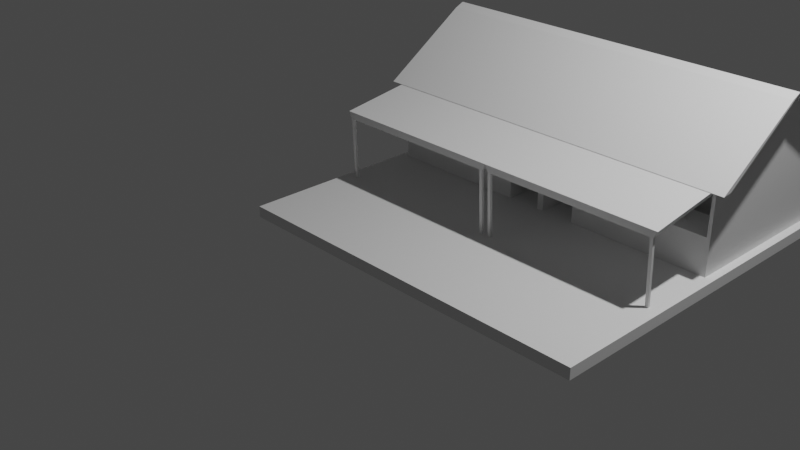 # Source: trader.blend  (saved by Blender 3.3.6; exported with 4.5.12 LTS)
import bpy
from mathutils import Matrix  # noqa: F401  (used for matrix-valued properties, if any)

bpy.ops.wm.read_factory_settings(use_empty=True)
scene = bpy.context.scene
scene.name = 'Scene'

# ---- collections
col_collection = bpy.data.collections.new('Collection'); scene.collection.children.link(col_collection)

# ---- materials (node trees are filled in below, after node groups)
mat_material = bpy.data.materials.new('Material')
mat_material.alpha_threshold = 0.0
mat_material.use_transparent_shadow = False
mat_material.roughness = 0.5
mat_material.line_color = (0.0, 0.0, 0.0, 1.0)

# ---- material node trees
mat_material.use_nodes = True; mat_material.node_tree.nodes.clear()
_N = mat_material.node_tree.nodes; _L = mat_material.node_tree.links
n0 = _N.new('ShaderNodeOutputMaterial'); n0.name = 'Material Output'; n0.location = (300, 300)
n1 = _N.new('ShaderNodeBsdfPrincipled'); n1.name = 'Principled BSDF'; n1.location = (10, 300)
n1.distribution = 'GGX'
n1.subsurface_method = 'RANDOM_WALK_SKIN'
n1.inputs[3].default_value = 1.45
n1.inputs[27].default_value = (0.0, 0.0, 0.0, 1.0)
n1.inputs[28].default_value = 1.0
_L.new(n1.outputs[0], n0.inputs[0])
n0.is_active_output = True

# ---- world
world_world = bpy.data.worlds.new('World'); scene.world = world_world
world_world.use_nodes = True; world_world.node_tree.nodes.clear()
_N = world_world.node_tree.nodes; _L = world_world.node_tree.links
n0 = _N.new('ShaderNodeOutputWorld'); n0.name = 'World Output'; n0.location = (300, 300)
n1 = _N.new('ShaderNodeBackground'); n1.name = 'Background'; n1.location = (10, 300)
n1.inputs[0].default_value = (0.05088, 0.05088, 0.05088, 1.0)
_L.new(n1.outputs[0], n0.inputs[0])
n0.is_active_output = True
world_world.color = (0.05088, 0.05088, 0.05088)
world_world.use_sun_shadow = False
world_world.sun_shadow_jitter_overblur = 0.0

# ---- cameras
cam_camera = bpy.data.cameras.new('Camera')
cam_camera.clip_end = 100.0
cam_camera.ortho_scale = 7.314

# ---- lights
light_light = bpy.data.lights.new('Light', 'POINT')
light_light.transmission_factor = 0.0
light_light.energy = 1000.0
light_light.shadow_soft_size = 0.1
light_light.shadow_maximum_resolution = 0.006
light_light.use_absolute_resolution = True

# ---- meshes
me_cube = bpy.data.meshes.new('Cube')
me_cube.from_pydata([(2.919, 2.911, 0.1185), (3.005, 2.997, -0.0007683), (2.919, -0.914, 0.1185), (3.005, -1.0, -0.0007683), (-0.914, 2.911, 0.1185), (-1.0, 2.997, -0.0007683), (-0.914, -0.914, 0.1185), (-1.0, -1.0, -0.0007683), (3.005, -1.0, 0.1185), (-1.0, -1.0, 0.1185), (3.005, 2.997, 0.1185), (-1.0, 2.997, 0.1185), (1.002, -0.914, 0.1185), (2.883, 0.9986, 0.1177), (-0.8767, 0.9986, 0.119), (1.002, 2.911, 0.1185), (0.965, 0.9986, 0.119), (-0.8767, 0.9986, 0.9205), (-0.914, 2.911, 0.9947), (1.002, 2.911, 0.9947), (2.919, 2.911, 0.9947), (2.883, 0.9986, 0.9219), (0.965, 0.9986, 0.9205), (-0.914, 1.955, 1.665), (1.96, 2.911, 0.9947), (2.919, 1.955, 1.665), (0.04411, 2.911, 0.9947), (1.002, 1.955, 1.665), (1.96, 0.9986, 0.9219), (0.04411, 0.9986, 0.9205), (0.04411, 1.955, 1.665), (1.96, 1.955, 1.665), (-0.914, 0.9986, 0.1185), (-0.914, 0.9986, 0.9947), (1.038, 0.9986, 0.1177), (0.04411, 0.9986, 0.9947), (1.038, 0.9986, 0.9219), (1.002, 0.9986, 0.1185), (2.919, 0.9986, 0.1185), (1.96, 0.9986, 0.9947), (2.919, 0.9986, 0.9947), (1.002, 0.9986, 0.9947), (-0.8767, 1.809, 0.119), (-0.8767, 1.809, 0.9205), (0.965, 1.809, 0.119), (0.04411, 1.809, 0.9205), (0.965, 1.809, 0.9205), (1.038, 1.809, 0.1177), (2.883, 1.809, 0.1177), (1.96, 1.809, 0.9219), (2.883, 1.809, 0.9219), (1.038, 1.809, 0.9219), (1.96, 0.1491, 0.8706), (2.919, 0.1491, 0.8706), (0.04411, 0.1491, 0.8706), (1.002, 0.1491, 0.8706), (-0.914, 0.1491, 0.8706), (0.04411, 0.1491, 0.7965), (0.965, 0.1491, 0.7965), (-0.8767, 0.1491, 0.7965), (1.96, 0.1491, 0.7979), (2.883, 0.1491, 0.7979), (1.038, 0.1491, 0.7979), (0.5045, 0.9986, 0.9205), (-0.4163, 0.9986, 0.9205), (-0.8767, 0.176, 0.798), (2.422, 0.9986, 0.9219), (1.499, 0.9986, 0.9219), (0.04411, 0.176, 0.798), (0.9322, 0.1491, 0.7965), (-0.8439, 0.1491, 0.7965), (2.851, 0.1491, 0.7979), (1.073, 0.1491, 0.7979), (2.883, 0.176, 0.7993), (1.96, 0.176, 0.7993), (1.038, 0.176, 0.7993), (0.965, 0.176, 0.798), (1.073, 0.176, 0.7993), (0.9322, 0.176, 0.798), (-0.8439, 0.176, 0.798), (2.851, 0.176, 0.7993), (0.9322, 0.1863, 0.1117), (0.965, 0.1863, 0.1117), (2.851, 0.1863, 0.113), (2.883, 0.1863, 0.113), (2.883, 0.2132, 0.1145), (1.038, 0.2132, 0.1145), (1.038, 0.1863, 0.113), (0.965, 0.2132, 0.1131), (-0.8767, 0.1863, 0.1117), (-0.8767, 0.2132, 0.1131), (-0.8439, 0.1863, 0.1117), (1.073, 0.1863, 0.113), (1.073, 0.2132, 0.1145), (0.9322, 0.2132, 0.1131), (-0.8439, 0.2132, 0.1131), (2.851, 0.2132, 0.1145), (0.6042, 0.9986, 0.119), (1.4, 0.9986, 0.1177), (0.04411, 1.809, 0.119), (1.96, 1.809, 0.1177), (0.965, 1.404, 0.119), (-0.8767, 1.404, 0.119), (2.883, 1.404, 0.1177), (1.038, 1.404, 0.1177), (1.4, 1.404, 0.1177), (0.6042, 1.404, 0.119), (1.4, 0.9986, 0.5066), (2.883, 0.9986, 0.5066), (-0.8767, 1.404, 0.5079), (-0.8767, 0.9986, 0.5079), (2.883, 1.404, 0.5066), (0.6042, 0.9986, 0.5079), (1.4, 1.404, 0.5066), (0.6042, 1.404, 0.5079), (2.919, 1.853, 1.619), (2.919, 0.8969, 0.9851), (1.002, 1.853, 1.619), (1.002, 0.8969, 0.9851), (1.96, 0.8969, 0.9851), (0.04411, 0.8969, 0.9851), (-0.914, 0.8969, 0.9851), (-0.914, 1.853, 1.619), (0.04411, 1.853, 1.619), (1.96, 1.853, 1.619), (-0.914, 2.07, 1.614), (-0.914, 3.026, 0.98), (1.96, 3.026, 0.98), (2.919, 3.026, 0.98), (0.04411, 3.026, 0.98), (1.002, 3.026, 0.98), (2.919, 2.07, 1.614), (1.002, 2.07, 1.614), (0.04411, 2.07, 1.614), (1.96, 2.07, 1.614), (3.05, 1.955, 1.665), (3.05, 0.9986, 0.9947), (3.05, 2.911, 0.9947), (3.05, 2.07, 1.614), (3.05, 3.026, 0.98), (3.05, 1.853, 1.619), (3.05, 0.8969, 0.9851), (-1.043, 1.955, 1.665), (-1.043, 2.911, 0.9947), (-1.043, 0.9986, 0.9947), (-1.043, 0.8969, 0.9851), (-1.043, 1.853, 1.619), (-1.043, 2.07, 1.614), (-1.043, 3.026, 0.98)], [], [(37, 32, 6, 12), (3, 8, 9, 7), (7, 9, 11, 5), (5, 1, 3, 7), (1, 10, 8, 3), (5, 11, 10, 1), (2, 12, 6, 9, 8), (0, 38, 2, 8, 10), (6, 32, 4, 11, 9), (4, 15, 0, 10, 11), (38, 37, 12, 2), (15, 4, 18, 26, 19), (4, 32, 33, 23, 18), (30, 23, 122, 123), (25, 31, 124, 115), (38, 0, 20, 25, 40), (21, 66, 28, 49, 50), (0, 15, 19, 24, 20), (29, 64, 17, 43, 45), (33, 35, 120, 121), (31, 25, 131, 134), (20, 24, 127, 128), (27, 30, 123, 117), (30, 27, 132, 133), (25, 20, 137, 135), (14, 17, 33, 32), (16, 97, 14, 32, 37), (35, 33, 56, 54), (22, 16, 37, 41), (21, 40, 53, 61, 73), (13, 98, 34, 37, 38), (77, 72, 92, 93), (21, 13, 38, 40), (34, 36, 41, 37), (79, 68, 57, 70), (47, 100, 48, 50, 49, 51), (42, 99, 44, 46, 45, 43), (106, 101, 44, 99), (13, 21, 50, 48, 103), (22, 63, 29, 45, 46), (36, 34, 104, 47, 51), (16, 22, 46, 44, 101), (105, 103, 48, 100), (17, 14, 102, 42, 43), (28, 67, 36, 51, 49), (57, 69, 58, 55, 54), (59, 70, 57, 54, 56), (60, 71, 61, 53, 52), (62, 72, 60, 52, 55), (40, 39, 52, 53), (41, 36, 75, 62, 55), (76, 58, 82, 88), (22, 41, 55, 58, 76), (33, 17, 65, 59, 56), (41, 35, 54, 55), (39, 41, 55, 52), (77, 74, 60, 72), (78, 76, 88, 94), (36, 67, 77, 75), (67, 28, 74, 77), (68, 78, 69, 57), (29, 63, 78, 68), (63, 22, 76, 78), (73, 61, 84, 85), (17, 64, 79, 65), (64, 29, 68, 79), (74, 80, 71, 60), (28, 66, 80, 74), (66, 21, 73, 80), (96, 85, 84, 83), (94, 88, 82, 81), (86, 93, 92, 87), (90, 95, 91, 89), (80, 73, 85, 96), (70, 59, 89, 91), (79, 70, 91, 95), (61, 71, 83, 84), (75, 77, 93, 86), (72, 62, 87, 92), (65, 79, 95, 90), (59, 65, 90, 89), (58, 69, 81, 82), (69, 78, 94, 81), (71, 80, 96, 83), (62, 75, 86, 87), (104, 105, 100, 47), (34, 98, 105, 104), (14, 97, 112, 110), (102, 106, 99, 42), (103, 105, 113, 111), (97, 16, 101, 106), (107, 108, 111, 113), (110, 112, 114, 109), (105, 98, 107, 113), (102, 14, 110, 109), (106, 102, 109, 114), (13, 103, 111, 108), (98, 13, 108, 107), (97, 106, 114, 112), (124, 117, 118, 119), (123, 122, 121, 120), (117, 123, 120, 118), (115, 124, 119, 116), (39, 40, 116, 119), (121, 122, 146, 145), (116, 40, 136, 141), (31, 27, 117, 124), (35, 41, 118, 120), (41, 39, 119, 118), (130, 129, 133, 132), (129, 126, 125, 133), (128, 127, 134, 131), (127, 130, 132, 134), (26, 18, 126, 129), (23, 30, 133, 125), (27, 31, 134, 132), (24, 19, 130, 127), (19, 26, 129, 130), (23, 33, 144, 142), (135, 137, 139, 138), (136, 135, 140, 141), (25, 115, 140, 135), (128, 131, 138, 139), (115, 116, 141, 140), (40, 25, 135, 136), (20, 128, 139, 137), (131, 25, 135, 138), (142, 144, 145, 146), (143, 142, 147, 148), (33, 121, 145, 144), (125, 126, 148, 147), (23, 125, 147, 142), (122, 23, 142, 146), (126, 18, 143, 148), (18, 23, 142, 143)])
_uv = me_cube.uv_layers.new(name='UVMap')
_uv.uv.foreach_set('vector', [0.75, 0.625, 0.8696, 0.625, 0.8696, 0.7446, 0.75, 0.7446, 0.375, 0.75, 0.625, 0.75, 0.625, 1.0, 0.375, 1.0, 0.375, 0.0, 0.625, 0.0, 0.625, 0.25, 0.375, 0.25, 0.125, 0.5, 0.375, 0.5, 0.375, 0.75, 0.125, 0.75, 0.375, 0.5, 0.625, 0.5, 0.625, 0.75, 0.375, 0.75, 0.375, 0.25, 0.625, 0.25, 0.625, 0.5, 0.375, 0.5, 0.6304, 0.7446, 0.75, 0.7446, 0.8696, 0.7446, 0.875, 0.75, 0.625, 0.75, 0.6304, 0.5054, 0.6304, 0.625, 0.6304, 0.7446, 0.625, 0.75, 0.625, 0.5, 0.8696, 0.7446, 0.8696, 0.625, 0.8696, 0.5054, 0.875, 0.5, 0.875, 0.75, 0.8696, 0.5054, 0.75, 0.5054, 0.6304, 0.5054, 0.625, 0.5, 0.875, 0.5, 0.6304, 0.625, 0.75, 0.625, 0.75, 0.7446, 0.6304, 0.7446, 0.75, 0.5054, 0.8696, 0.5054, 0.8696, 0.5054, 0.8098, 0.5054, 0.75, 0.5054, 0.8696, 0.5054, 0.8696, 0.625, 0.8696, 0.625, 0.8696, 0.5652, 0.8696, 0.5054, 0.8098, 0.5652, 0.8696, 0.5652, 0.8696, 0.5652, 0.8098, 0.5652, 0.6304, 0.5652, 0.6902, 0.5652, 0.6902, 0.5652, 0.6304, 0.5652, 0.6304, 0.625, 0.6304, 0.5054, 0.6304, 0.5054, 0.6304, 0.5652, 0.6304, 0.625, 0.6326, 0.625, 0.6614, 0.625, 0.6902, 0.625, 0.6902, 0.625, 0.6326, 0.625, 0.6304, 0.5054, 0.75, 0.5054, 0.75, 0.5054, 0.6902, 0.5054, 0.6304, 0.5054, 0.8098, 0.625, 0.8386, 0.625, 0.8673, 0.625, 0.8673, 0.625, 0.8098, 0.625, 0.8696, 0.625, 0.8098, 0.625, 0.8098, 0.625, 0.8696, 0.625, 0.6902, 0.5652, 0.6304, 0.5652, 0.6304, 0.5652, 0.6902, 0.5652, 0.6304, 0.5054, 0.6902, 0.5054, 0.6902, 0.5054, 0.6304, 0.5054, 0.75, 0.5652, 0.8098, 0.5652, 0.8098, 0.5652, 0.75, 0.5652, 0.8098, 0.5652, 0.75, 0.5652, 0.75, 0.5652, 0.8098, 0.5652, 0.6304, 0.5652, 0.6304, 0.5054, 0.6304, 0.5054, 0.6304, 0.5652, 0.8673, 0.625, 0.8673, 0.625, 0.8696, 0.625, 0.8696, 0.625, 0.7523, 0.625, 0.8098, 0.625, 0.8673, 0.625, 0.8696, 0.625, 0.75, 0.625, 0.8098, 0.625, 0.8696, 0.625, 0.8696, 0.625, 0.8098, 0.625, 0.7523, 0.625, 0.7523, 0.625, 0.75, 0.625, 0.75, 0.625, 0.6326, 0.625, 0.6304, 0.625, 0.6304, 0.625, 0.6326, 0.625, 0.6326, 0.625, 0.6326, 0.625, 0.6902, 0.625, 0.7478, 0.625, 0.75, 0.625, 0.6304, 0.625, 0.719, 0.625, 0.719, 0.625, 0.719, 0.625, 0.719, 0.625, 0.6326, 0.625, 0.6326, 0.625, 0.6304, 0.625, 0.6304, 0.625, 0.7478, 0.625, 0.7478, 0.625, 0.75, 0.625, 0.75, 0.625, 0.8386, 0.625, 0.8098, 0.625, 0.8098, 0.625, 0.8386, 0.625, 0.7478, 0.625, 0.6902, 0.625, 0.6326, 0.625, 0.6326, 0.625, 0.6902, 0.625, 0.7478, 0.625, 0.8673, 0.625, 0.8098, 0.625, 0.7523, 0.625, 0.7523, 0.625, 0.8098, 0.625, 0.8673, 0.625, 0.8098, 0.625, 0.7523, 0.625, 0.7523, 0.625, 0.8098, 0.625, 0.6326, 0.625, 0.6326, 0.625, 0.6326, 0.625, 0.6326, 0.625, 0.6326, 0.625, 0.7523, 0.625, 0.7811, 0.625, 0.8098, 0.625, 0.8098, 0.625, 0.7523, 0.625, 0.7478, 0.625, 0.7478, 0.625, 0.7478, 0.625, 0.7478, 0.625, 0.7478, 0.625, 0.7523, 0.625, 0.7523, 0.625, 0.7523, 0.625, 0.7523, 0.625, 0.7523, 0.625, 0.6902, 0.625, 0.6326, 0.625, 0.6326, 0.625, 0.6902, 0.625, 0.8673, 0.625, 0.8673, 0.625, 0.8673, 0.625, 0.8673, 0.625, 0.8673, 0.625, 0.6902, 0.625, 0.719, 0.625, 0.7478, 0.625, 0.7478, 0.625, 0.6902, 0.625, 0.8098, 0.625, 0.7811, 0.625, 0.7523, 0.625, 0.75, 0.625, 0.8098, 0.625, 0.8673, 0.625, 0.8386, 0.625, 0.8098, 0.625, 0.8098, 0.625, 0.8696, 0.625, 0.6902, 0.625, 0.6614, 0.625, 0.6326, 0.625, 0.6304, 0.625, 0.6902, 0.625, 0.7478, 0.625, 0.719, 0.625, 0.6902, 0.625, 0.6902, 0.625, 0.75, 0.625, 0.6304, 0.625, 0.6902, 0.625, 0.6902, 0.625, 0.6304, 0.625, 0.75, 0.625, 0.7478, 0.625, 0.7478, 0.625, 0.7478, 0.625, 0.75, 0.625, 0.7523, 0.625, 0.7523, 0.625, 0.7523, 0.625, 0.7523, 0.625, 0.7523, 0.625, 0.75, 0.625, 0.75, 0.625, 0.7523, 0.625, 0.7523, 0.625, 0.8696, 0.625, 0.8673, 0.625, 0.8673, 0.625, 0.8673, 0.625, 0.8696, 0.625, 0.75, 0.625, 0.8098, 0.625, 0.8098, 0.625, 0.75, 0.625, 0.6902, 0.625, 0.75, 0.625, 0.75, 0.625, 0.6902, 0.625, 0.719, 0.625, 0.6902, 0.625, 0.6902, 0.625, 0.719, 0.625, 0.7811, 0.625, 0.7523, 0.625, 0.7523, 0.625, 0.7811, 0.625, 0.7478, 0.625, 0.719, 0.625, 0.719, 0.625, 0.7478, 0.625, 0.719, 0.625, 0.6902, 0.625, 0.6902, 0.625, 0.719, 0.625, 0.8098, 0.625, 0.7811, 0.625, 0.7811, 0.625, 0.8098, 0.625, 0.8098, 0.625, 0.7811, 0.625, 0.7811, 0.625, 0.8098, 0.625, 0.7811, 0.625, 0.7523, 0.625, 0.7523, 0.625, 0.7811, 0.625, 0.6326, 0.625, 0.6326, 0.625, 0.6326, 0.625, 0.6326, 0.625, 0.8673, 0.625, 0.8386, 0.625, 0.8386, 0.625, 0.8673, 0.625, 0.8386, 0.625, 0.8098, 0.625, 0.8098, 0.625, 0.8386, 0.625, 0.6902, 0.625, 0.6614, 0.625, 0.6614, 0.625, 0.6902, 0.625, 0.6902, 0.625, 0.6614, 0.625, 0.6614, 0.625, 0.6902, 0.625, 0.6614, 0.625, 0.6326, 0.625, 0.6326, 0.625, 0.6614, 0.625, 0.6614, 0.625, 0.6326, 0.625, 0.6326, 0.625, 0.6614, 0.625, 0.7811, 0.625, 0.7523, 0.625, 0.7523, 0.625, 0.7811, 0.625, 0.7478, 0.625, 0.719, 0.625, 0.719, 0.625, 0.7478, 0.625, 0.8673, 0.625, 0.8386, 0.625, 0.8386, 0.625, 0.8673, 0.625, 0.6614, 0.625, 0.6326, 0.625, 0.6326, 0.625, 0.6614, 0.625, 0.8386, 0.625, 0.8673, 0.625, 0.8673, 0.625, 0.8386, 0.625, 0.8386, 0.625, 0.8386, 0.625, 0.8386, 0.625, 0.8386, 0.625, 0.6326, 0.625, 0.6614, 0.625, 0.6614, 0.625, 0.6326, 0.625, 0.7478, 0.625, 0.719, 0.625, 0.719, 0.625, 0.7478, 0.625, 0.719, 0.625, 0.7478, 0.625, 0.7478, 0.625, 0.719, 0.625, 0.8673, 0.625, 0.8386, 0.625, 0.8386, 0.625, 0.8673, 0.625, 0.8673, 0.625, 0.8673, 0.625, 0.8673, 0.625, 0.8673, 0.625, 0.7523, 0.625, 0.7811, 0.625, 0.7811, 0.625, 0.7523, 0.625, 0.7811, 0.625, 0.7811, 0.625, 0.7811, 0.625, 0.7811, 0.625, 0.6614, 0.625, 0.6614, 0.625, 0.6614, 0.625, 0.6614, 0.625, 0.7478, 0.625, 0.7478, 0.625, 0.7478, 0.625, 0.7478, 0.625, 0.7478, 0.625, 0.6902, 0.625, 0.6902, 0.625, 0.7478, 0.625, 0.7478, 0.625, 0.6902, 0.625, 0.6902, 0.625, 0.7478, 0.625, 0.8673, 0.625, 0.8098, 0.625, 0.8098, 0.625, 0.8673, 0.625, 0.8673, 0.625, 0.8098, 0.625, 0.8098, 0.625, 0.8673, 0.625, 0.6326, 0.625, 0.6902, 0.625, 0.6902, 0.625, 0.6326, 0.625, 0.8098, 0.625, 0.7523, 0.625, 0.7523, 0.625, 0.8098, 0.625, 0.6902, 0.625, 0.6326, 0.625, 0.6326, 0.625, 0.6902, 0.625, 0.8673, 0.625, 0.8098, 0.625, 0.8098, 0.625, 0.8673, 0.625, 0.6902, 0.625, 0.6902, 0.625, 0.6902, 0.625, 0.6902, 0.625, 0.8673, 0.625, 0.8673, 0.625, 0.8673, 0.625, 0.8673, 0.625, 0.8098, 0.625, 0.8673, 0.625, 0.8673, 0.625, 0.8098, 0.625, 0.6326, 0.625, 0.6326, 0.625, 0.6326, 0.625, 0.6326, 0.625, 0.6902, 0.625, 0.6326, 0.625, 0.6326, 0.625, 0.6902, 0.625, 0.8098, 0.625, 0.8098, 0.625, 0.8098, 0.625, 0.8098, 0.625, 0.6902, 0.5652, 0.75, 0.5652, 0.75, 0.625, 0.6902, 0.625, 0.8098, 0.5652, 0.8696, 0.5652, 0.8696, 0.625, 0.8098, 0.625, 0.75, 0.5652, 0.8098, 0.5652, 0.8098, 0.625, 0.75, 0.625, 0.6304, 0.5652, 0.6902, 0.5652, 0.6902, 0.625, 0.6304, 0.625, 0.6902, 0.625, 0.6304, 0.625, 0.6304, 0.625, 0.6902, 0.625, 0.8696, 0.625, 0.8696, 0.5652, 0.8696, 0.5652, 0.8696, 0.625, 0.6304, 0.625, 0.6304, 0.625, 0.6304, 0.625, 0.6304, 0.625, 0.6902, 0.5652, 0.75, 0.5652, 0.75, 0.5652, 0.6902, 0.5652, 0.8098, 0.625, 0.75, 0.625, 0.75, 0.625, 0.8098, 0.625, 0.75, 0.625, 0.6902, 0.625, 0.6902, 0.625, 0.75, 0.625, 0.75, 0.5054, 0.8098, 0.5054, 0.8098, 0.5652, 0.75, 0.5652, 0.8098, 0.5054, 0.8696, 0.5054, 0.8696, 0.5652, 0.8098, 0.5652, 0.6304, 0.5054, 0.6902, 0.5054, 0.6902, 0.5652, 0.6304, 0.5652, 0.6902, 0.5054, 0.75, 0.5054, 0.75, 0.5652, 0.6902, 0.5652, 0.8098, 0.5054, 0.8696, 0.5054, 0.8696, 0.5054, 0.8098, 0.5054, 0.8696, 0.5652, 0.8098, 0.5652, 0.8098, 0.5652, 0.8696, 0.5652, 0.75, 0.5652, 0.6902, 0.5652, 0.6902, 0.5652, 0.75, 0.5652, 0.6902, 0.5054, 0.75, 0.5054, 0.75, 0.5054, 0.6902, 0.5054, 0.75, 0.5054, 0.8098, 0.5054, 0.8098, 0.5054, 0.75, 0.5054, 0.8696, 0.5652, 0.8696, 0.625, 0.8696, 0.625, 0.8696, 0.5652, 0.6304, 0.5652, 0.6304, 0.5054, 0.6304, 0.5054, 0.6304, 0.5652, 0.6304, 0.625, 0.6304, 0.5652, 0.6304, 0.5652, 0.6304, 0.625, 0.6304, 0.5652, 0.6304, 0.5652, 0.6304, 0.5652, 0.6304, 0.5652, 0.6304, 0.5054, 0.6304, 0.5652, 0.6304, 0.5652, 0.6304, 0.5054, 0.6304, 0.5652, 0.6304, 0.625, 0.6304, 0.625, 0.6304, 0.5652, 0.6304, 0.625, 0.6304, 0.5652, 0.6304, 0.5652, 0.6304, 0.625, 0.6304, 0.5054, 0.6304, 0.5054, 0.6304, 0.5054, 0.6304, 0.5054, 0.6304, 0.5652, 0.6304, 0.5652, 0.6304, 0.5652, 0.6304, 0.5652, 0.8696, 0.5652, 0.8696, 0.625, 0.8696, 0.625, 0.8696, 0.5652, 0.8696, 0.5054, 0.8696, 0.5652, 0.8696, 0.5652, 0.8696, 0.5054, 0.8696, 0.625, 0.8696, 0.625, 0.8696, 0.625, 0.8696, 0.625, 0.8696, 0.5652, 0.8696, 0.5054, 0.8696, 0.5054, 0.8696, 0.5652, 0.8696, 0.5652, 0.8696, 0.5652, 0.8696, 0.5652, 0.8696, 0.5652, 0.8696, 0.5652, 0.8696, 0.5652, 0.8696, 0.5652, 0.8696, 0.5652, 0.8696, 0.5054, 0.8696, 0.5054, 0.8696, 0.5054, 0.8696, 0.5054, 0.8696, 0.5054, 0.8696, 0.5652, 0.8696, 0.5652, 0.8696, 0.5054])
me_cube.materials.append(mat_material)
me_cube.use_mirror_vertex_groups = False
me_cube.update()

# ---- objects
ob_cube = bpy.data.objects.new('Cube', me_cube)
ob_light = bpy.data.objects.new('Light', light_light)
ob_camera = bpy.data.objects.new('Camera', cam_camera)

# ---- transforms, parenting, visibility, modifiers, constraints
ob_cube.location = (0.0, 0.0, 0.0)
ob_cube.lock_rotations_4d = False
ob_cube.empty_display_type = 'ARROWS'
ob_cube.lineart.crease_threshold = 0.0
ob_light.location = (4.076, 1.005, 5.904)
ob_light.rotation_euler = (0.6503, 0.05522, 1.866)
ob_light.lock_rotations_4d = False
ob_light.empty_display_type = 'ARROWS'
ob_light.color = (0.0, 0.0, 0.0, 0.0)
ob_light.lineart.crease_threshold = 0.0
ob_camera.location = (7.359, -6.926, 4.958)
ob_camera.rotation_euler = (1.109, 0.0, 0.8149)
ob_camera.lock_rotations_4d = False
ob_camera.empty_display_type = 'ARROWS'
ob_camera.color = (0.0, 0.0, 0.0, 0.0)
ob_camera.display_type = 'WIRE'
ob_camera.lineart.crease_threshold = 0.0

# ---- collection membership
col_collection.objects.link(ob_cube)
col_collection.objects.link(ob_light)
col_collection.objects.link(ob_camera)

# ---- scene / render settings (as saved in the file)
scene.camera = ob_camera
scene.frame_start = 1; scene.frame_end = 250; scene.frame_set(1)
scene.render.engine = 'BLENDER_EEVEE_NEXT'
scene.cycles.sampling_pattern = 'TABULATED_SOBOL'
scene.cycles.use_light_tree = False
scene.view_settings.view_transform = 'Filmic'
bpy.context.view_layer.update()
